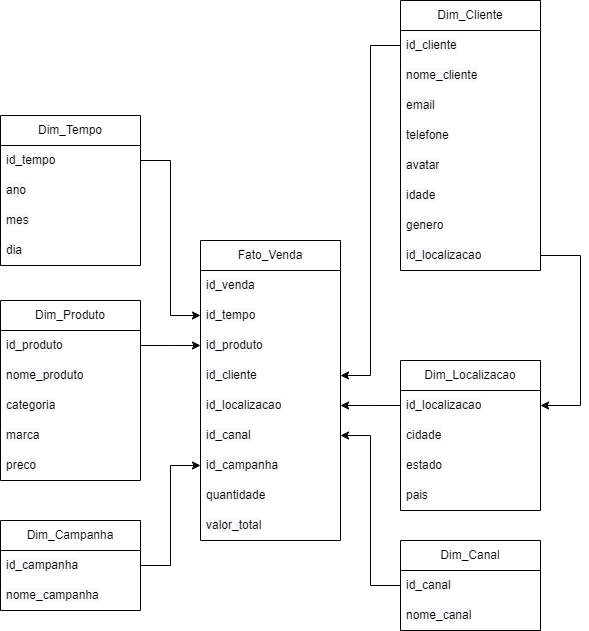

The diagram above was exported from draw.io. Its source (the exported page's mxGraphModel, read from the mxfile embedded in the PNG):
<mxGraphModel dx="2261" dy="738" grid="1" gridSize="10" guides="1" tooltips="1" connect="1" arrows="1" fold="1" page="1" pageScale="1" pageWidth="827" pageHeight="1169" math="0" shadow="0">
  <root>
    <mxCell id="0" />
    <mxCell id="1" parent="0" />
    <mxCell id="IE1BwV5bnImPkAkkBF8V-1" value="Fato_Venda" style="swimlane;fontStyle=0;childLayout=stackLayout;horizontal=1;startSize=30;horizontalStack=0;resizeParent=1;resizeParentMax=0;resizeLast=0;collapsible=1;marginBottom=0;whiteSpace=wrap;html=1;" vertex="1" parent="1">
      <mxGeometry x="-70" y="450" width="140" height="300" as="geometry" />
    </mxCell>
    <mxCell id="IE1BwV5bnImPkAkkBF8V-2" value="&lt;span style=&quot;font-family: Helvetica, &amp;quot;VP Default&amp;quot;; text-wrap: nowrap; background-color: rgb(248, 249, 250);&quot;&gt;id_venda&lt;/span&gt;" style="text;strokeColor=none;fillColor=none;align=left;verticalAlign=middle;spacingLeft=4;spacingRight=4;overflow=hidden;points=[[0,0.5],[1,0.5]];portConstraint=eastwest;rotatable=0;whiteSpace=wrap;html=1;" vertex="1" parent="IE1BwV5bnImPkAkkBF8V-1">
      <mxGeometry y="30" width="140" height="30" as="geometry" />
    </mxCell>
    <mxCell id="IE1BwV5bnImPkAkkBF8V-3" value="&lt;span style=&quot;font-family: Helvetica, &amp;quot;VP Default&amp;quot;; text-wrap: nowrap; background-color: rgb(248, 249, 250);&quot;&gt;id_tempo&lt;/span&gt;" style="text;strokeColor=none;fillColor=none;align=left;verticalAlign=middle;spacingLeft=4;spacingRight=4;overflow=hidden;points=[[0,0.5],[1,0.5]];portConstraint=eastwest;rotatable=0;whiteSpace=wrap;html=1;" vertex="1" parent="IE1BwV5bnImPkAkkBF8V-1">
      <mxGeometry y="60" width="140" height="30" as="geometry" />
    </mxCell>
    <mxCell id="IE1BwV5bnImPkAkkBF8V-4" value="&lt;span style=&quot;font-family: Helvetica, &amp;quot;VP Default&amp;quot;; text-wrap: nowrap; background-color: rgb(248, 249, 250);&quot;&gt;id_produto&lt;/span&gt;" style="text;strokeColor=none;fillColor=none;align=left;verticalAlign=middle;spacingLeft=4;spacingRight=4;overflow=hidden;points=[[0,0.5],[1,0.5]];portConstraint=eastwest;rotatable=0;whiteSpace=wrap;html=1;" vertex="1" parent="IE1BwV5bnImPkAkkBF8V-1">
      <mxGeometry y="90" width="140" height="30" as="geometry" />
    </mxCell>
    <mxCell id="IE1BwV5bnImPkAkkBF8V-7" value="&lt;span style=&quot;font-family: Helvetica, &amp;quot;VP Default&amp;quot;; text-wrap: nowrap; background-color: rgb(248, 249, 250);&quot;&gt;id_cliente&lt;/span&gt;" style="text;strokeColor=none;fillColor=none;align=left;verticalAlign=middle;spacingLeft=4;spacingRight=4;overflow=hidden;points=[[0,0.5],[1,0.5]];portConstraint=eastwest;rotatable=0;whiteSpace=wrap;html=1;" vertex="1" parent="IE1BwV5bnImPkAkkBF8V-1">
      <mxGeometry y="120" width="140" height="30" as="geometry" />
    </mxCell>
    <mxCell id="IE1BwV5bnImPkAkkBF8V-9" value="&lt;span style=&quot;font-family: Helvetica, &amp;quot;VP Default&amp;quot;; text-wrap: nowrap; background-color: rgb(248, 249, 250);&quot;&gt;id_localizacao&lt;/span&gt;" style="text;strokeColor=none;fillColor=none;align=left;verticalAlign=middle;spacingLeft=4;spacingRight=4;overflow=hidden;points=[[0,0.5],[1,0.5]];portConstraint=eastwest;rotatable=0;whiteSpace=wrap;html=1;" vertex="1" parent="IE1BwV5bnImPkAkkBF8V-1">
      <mxGeometry y="150" width="140" height="30" as="geometry" />
    </mxCell>
    <mxCell id="IE1BwV5bnImPkAkkBF8V-10" value="&lt;span style=&quot;font-family: Helvetica, &amp;quot;VP Default&amp;quot;; text-wrap: nowrap; background-color: rgb(248, 249, 250);&quot;&gt;id_canal&lt;/span&gt;" style="text;strokeColor=none;fillColor=none;align=left;verticalAlign=middle;spacingLeft=4;spacingRight=4;overflow=hidden;points=[[0,0.5],[1,0.5]];portConstraint=eastwest;rotatable=0;whiteSpace=wrap;html=1;" vertex="1" parent="IE1BwV5bnImPkAkkBF8V-1">
      <mxGeometry y="180" width="140" height="30" as="geometry" />
    </mxCell>
    <mxCell id="IE1BwV5bnImPkAkkBF8V-11" value="&lt;span style=&quot;font-family: Helvetica, &amp;quot;VP Default&amp;quot;; text-wrap: nowrap; background-color: rgb(248, 249, 250);&quot;&gt;id_campanha&lt;/span&gt;" style="text;strokeColor=none;fillColor=none;align=left;verticalAlign=middle;spacingLeft=4;spacingRight=4;overflow=hidden;points=[[0,0.5],[1,0.5]];portConstraint=eastwest;rotatable=0;whiteSpace=wrap;html=1;" vertex="1" parent="IE1BwV5bnImPkAkkBF8V-1">
      <mxGeometry y="210" width="140" height="30" as="geometry" />
    </mxCell>
    <mxCell id="IE1BwV5bnImPkAkkBF8V-8" value="&lt;span style=&quot;font-family: Helvetica, &amp;quot;VP Default&amp;quot;; text-wrap: nowrap; background-color: rgb(248, 249, 250);&quot;&gt;quantidade&lt;/span&gt;" style="text;strokeColor=none;fillColor=none;align=left;verticalAlign=middle;spacingLeft=4;spacingRight=4;overflow=hidden;points=[[0,0.5],[1,0.5]];portConstraint=eastwest;rotatable=0;whiteSpace=wrap;html=1;" vertex="1" parent="IE1BwV5bnImPkAkkBF8V-1">
      <mxGeometry y="240" width="140" height="30" as="geometry" />
    </mxCell>
    <mxCell id="IE1BwV5bnImPkAkkBF8V-12" value="&lt;span style=&quot;font-family: Helvetica, &amp;quot;VP Default&amp;quot;; text-wrap: nowrap; background-color: rgb(248, 249, 250);&quot;&gt;valor_total&lt;/span&gt;" style="text;strokeColor=none;fillColor=none;align=left;verticalAlign=middle;spacingLeft=4;spacingRight=4;overflow=hidden;points=[[0,0.5],[1,0.5]];portConstraint=eastwest;rotatable=0;whiteSpace=wrap;html=1;" vertex="1" parent="IE1BwV5bnImPkAkkBF8V-1">
      <mxGeometry y="270" width="140" height="30" as="geometry" />
    </mxCell>
    <mxCell id="IE1BwV5bnImPkAkkBF8V-60" style="edgeStyle=elbowEdgeStyle;rounded=0;orthogonalLoop=1;jettySize=auto;html=1;entryX=0;entryY=0.5;entryDx=0;entryDy=0;exitX=1;exitY=0.5;exitDx=0;exitDy=0;" edge="1" parent="1" source="IE1BwV5bnImPkAkkBF8V-14" target="IE1BwV5bnImPkAkkBF8V-11">
      <mxGeometry relative="1" as="geometry" />
    </mxCell>
    <mxCell id="IE1BwV5bnImPkAkkBF8V-13" value="Dim_Campanha" style="swimlane;fontStyle=0;childLayout=stackLayout;horizontal=1;startSize=30;horizontalStack=0;resizeParent=1;resizeParentMax=0;resizeLast=0;collapsible=1;marginBottom=0;whiteSpace=wrap;html=1;" vertex="1" parent="1">
      <mxGeometry x="-270" y="730" width="140" height="90" as="geometry" />
    </mxCell>
    <mxCell id="IE1BwV5bnImPkAkkBF8V-14" value="&lt;span style=&quot;font-family: Helvetica, &amp;quot;VP Default&amp;quot;; text-wrap: nowrap; background-color: rgb(248, 249, 250);&quot;&gt;id_campanha&lt;/span&gt;" style="text;strokeColor=none;fillColor=none;align=left;verticalAlign=middle;spacingLeft=4;spacingRight=4;overflow=hidden;points=[[0,0.5],[1,0.5]];portConstraint=eastwest;rotatable=0;whiteSpace=wrap;html=1;" vertex="1" parent="IE1BwV5bnImPkAkkBF8V-13">
      <mxGeometry y="30" width="140" height="30" as="geometry" />
    </mxCell>
    <mxCell id="IE1BwV5bnImPkAkkBF8V-15" value="&lt;span style=&quot;font-family: Helvetica, &amp;quot;VP Default&amp;quot;; text-wrap: nowrap; background-color: rgb(248, 249, 250);&quot;&gt;nome_campanha&lt;/span&gt;" style="text;strokeColor=none;fillColor=none;align=left;verticalAlign=middle;spacingLeft=4;spacingRight=4;overflow=hidden;points=[[0,0.5],[1,0.5]];portConstraint=eastwest;rotatable=0;whiteSpace=wrap;html=1;" vertex="1" parent="IE1BwV5bnImPkAkkBF8V-13">
      <mxGeometry y="60" width="140" height="30" as="geometry" />
    </mxCell>
    <mxCell id="IE1BwV5bnImPkAkkBF8V-24" value="Dim_Canal" style="swimlane;fontStyle=0;childLayout=stackLayout;horizontal=1;startSize=30;horizontalStack=0;resizeParent=1;resizeParentMax=0;resizeLast=0;collapsible=1;marginBottom=0;whiteSpace=wrap;html=1;" vertex="1" parent="1">
      <mxGeometry x="130" y="750" width="140" height="90" as="geometry" />
    </mxCell>
    <mxCell id="IE1BwV5bnImPkAkkBF8V-25" value="&lt;span style=&quot;font-family: Helvetica, &amp;quot;VP Default&amp;quot;; text-wrap: nowrap; background-color: rgb(248, 249, 250);&quot;&gt;id_canal&lt;/span&gt;" style="text;strokeColor=none;fillColor=none;align=left;verticalAlign=middle;spacingLeft=4;spacingRight=4;overflow=hidden;points=[[0,0.5],[1,0.5]];portConstraint=eastwest;rotatable=0;whiteSpace=wrap;html=1;" vertex="1" parent="IE1BwV5bnImPkAkkBF8V-24">
      <mxGeometry y="30" width="140" height="30" as="geometry" />
    </mxCell>
    <mxCell id="IE1BwV5bnImPkAkkBF8V-26" value="&lt;span style=&quot;font-family: Helvetica, &amp;quot;VP Default&amp;quot;; text-wrap: nowrap; background-color: rgb(248, 249, 250);&quot;&gt;nome_canal&lt;/span&gt;" style="text;strokeColor=none;fillColor=none;align=left;verticalAlign=middle;spacingLeft=4;spacingRight=4;overflow=hidden;points=[[0,0.5],[1,0.5]];portConstraint=eastwest;rotatable=0;whiteSpace=wrap;html=1;" vertex="1" parent="IE1BwV5bnImPkAkkBF8V-24">
      <mxGeometry y="60" width="140" height="30" as="geometry" />
    </mxCell>
    <mxCell id="IE1BwV5bnImPkAkkBF8V-27" value="Dim_Cliente" style="swimlane;fontStyle=0;childLayout=stackLayout;horizontal=1;startSize=30;horizontalStack=0;resizeParent=1;resizeParentMax=0;resizeLast=0;collapsible=1;marginBottom=0;whiteSpace=wrap;html=1;" vertex="1" parent="1">
      <mxGeometry x="130" y="210" width="140" height="270" as="geometry" />
    </mxCell>
    <mxCell id="IE1BwV5bnImPkAkkBF8V-28" value="&lt;span style=&quot;font-family: Helvetica, &amp;quot;VP Default&amp;quot;; text-wrap: nowrap; background-color: rgb(248, 249, 250);&quot;&gt;id_cliente&lt;/span&gt;" style="text;strokeColor=none;fillColor=none;align=left;verticalAlign=middle;spacingLeft=4;spacingRight=4;overflow=hidden;points=[[0,0.5],[1,0.5]];portConstraint=eastwest;rotatable=0;whiteSpace=wrap;html=1;" vertex="1" parent="IE1BwV5bnImPkAkkBF8V-27">
      <mxGeometry y="30" width="140" height="30" as="geometry" />
    </mxCell>
    <mxCell id="IE1BwV5bnImPkAkkBF8V-29" value="&lt;span style=&quot;font-family: Helvetica, &amp;quot;VP Default&amp;quot;; text-wrap: nowrap; background-color: rgb(248, 249, 250);&quot;&gt;nome_cliente&lt;/span&gt;" style="text;strokeColor=none;fillColor=none;align=left;verticalAlign=middle;spacingLeft=4;spacingRight=4;overflow=hidden;points=[[0,0.5],[1,0.5]];portConstraint=eastwest;rotatable=0;whiteSpace=wrap;html=1;" vertex="1" parent="IE1BwV5bnImPkAkkBF8V-27">
      <mxGeometry y="60" width="140" height="30" as="geometry" />
    </mxCell>
    <mxCell id="IE1BwV5bnImPkAkkBF8V-30" value="&lt;span style=&quot;font-family: Helvetica, &amp;quot;VP Default&amp;quot;; text-wrap: nowrap; background-color: rgb(248, 249, 250);&quot;&gt;email&lt;/span&gt;" style="text;strokeColor=none;fillColor=none;align=left;verticalAlign=middle;spacingLeft=4;spacingRight=4;overflow=hidden;points=[[0,0.5],[1,0.5]];portConstraint=eastwest;rotatable=0;whiteSpace=wrap;html=1;" vertex="1" parent="IE1BwV5bnImPkAkkBF8V-27">
      <mxGeometry y="90" width="140" height="30" as="geometry" />
    </mxCell>
    <mxCell id="IE1BwV5bnImPkAkkBF8V-31" value="&lt;span style=&quot;font-family: Helvetica, &amp;quot;VP Default&amp;quot;; text-wrap: nowrap; background-color: rgb(248, 249, 250);&quot;&gt;telefone&lt;/span&gt;" style="text;strokeColor=none;fillColor=none;align=left;verticalAlign=middle;spacingLeft=4;spacingRight=4;overflow=hidden;points=[[0,0.5],[1,0.5]];portConstraint=eastwest;rotatable=0;whiteSpace=wrap;html=1;" vertex="1" parent="IE1BwV5bnImPkAkkBF8V-27">
      <mxGeometry y="120" width="140" height="30" as="geometry" />
    </mxCell>
    <mxCell id="IE1BwV5bnImPkAkkBF8V-32" value="&lt;span style=&quot;font-family: Helvetica, &amp;quot;VP Default&amp;quot;; text-wrap: nowrap; background-color: rgb(248, 249, 250);&quot;&gt;avatar&lt;/span&gt;" style="text;strokeColor=none;fillColor=none;align=left;verticalAlign=middle;spacingLeft=4;spacingRight=4;overflow=hidden;points=[[0,0.5],[1,0.5]];portConstraint=eastwest;rotatable=0;whiteSpace=wrap;html=1;" vertex="1" parent="IE1BwV5bnImPkAkkBF8V-27">
      <mxGeometry y="150" width="140" height="30" as="geometry" />
    </mxCell>
    <mxCell id="IE1BwV5bnImPkAkkBF8V-67" value="&lt;span style=&quot;font-family: Helvetica, &amp;quot;VP Default&amp;quot;; text-wrap: nowrap; background-color: rgb(248, 249, 250);&quot;&gt;idade&lt;/span&gt;" style="text;strokeColor=none;fillColor=none;align=left;verticalAlign=middle;spacingLeft=4;spacingRight=4;overflow=hidden;points=[[0,0.5],[1,0.5]];portConstraint=eastwest;rotatable=0;whiteSpace=wrap;html=1;" vertex="1" parent="IE1BwV5bnImPkAkkBF8V-27">
      <mxGeometry y="180" width="140" height="30" as="geometry" />
    </mxCell>
    <mxCell id="IE1BwV5bnImPkAkkBF8V-68" value="&lt;span style=&quot;font-family: Helvetica, &amp;quot;VP Default&amp;quot;; text-wrap: nowrap; background-color: rgb(248, 249, 250);&quot;&gt;genero&lt;/span&gt;" style="text;strokeColor=none;fillColor=none;align=left;verticalAlign=middle;spacingLeft=4;spacingRight=4;overflow=hidden;points=[[0,0.5],[1,0.5]];portConstraint=eastwest;rotatable=0;whiteSpace=wrap;html=1;" vertex="1" parent="IE1BwV5bnImPkAkkBF8V-27">
      <mxGeometry y="210" width="140" height="30" as="geometry" />
    </mxCell>
    <mxCell id="IE1BwV5bnImPkAkkBF8V-69" value="&lt;span style=&quot;font-family: Helvetica, &amp;quot;VP Default&amp;quot;; text-wrap: nowrap; background-color: rgb(248, 249, 250);&quot;&gt;id_localizacao&lt;/span&gt;" style="text;strokeColor=none;fillColor=none;align=left;verticalAlign=middle;spacingLeft=4;spacingRight=4;overflow=hidden;points=[[0,0.5],[1,0.5]];portConstraint=eastwest;rotatable=0;whiteSpace=wrap;html=1;" vertex="1" parent="IE1BwV5bnImPkAkkBF8V-27">
      <mxGeometry y="240" width="140" height="30" as="geometry" />
    </mxCell>
    <mxCell id="IE1BwV5bnImPkAkkBF8V-38" value="Dim_Localizacao" style="swimlane;fontStyle=0;childLayout=stackLayout;horizontal=1;startSize=30;horizontalStack=0;resizeParent=1;resizeParentMax=0;resizeLast=0;collapsible=1;marginBottom=0;whiteSpace=wrap;html=1;" vertex="1" parent="1">
      <mxGeometry x="130" y="570" width="140" height="150" as="geometry" />
    </mxCell>
    <mxCell id="IE1BwV5bnImPkAkkBF8V-39" value="&lt;span style=&quot;font-family: Helvetica, &amp;quot;VP Default&amp;quot;; text-wrap: nowrap; background-color: rgb(248, 249, 250);&quot;&gt;id_localizacao&lt;/span&gt;" style="text;strokeColor=none;fillColor=none;align=left;verticalAlign=middle;spacingLeft=4;spacingRight=4;overflow=hidden;points=[[0,0.5],[1,0.5]];portConstraint=eastwest;rotatable=0;whiteSpace=wrap;html=1;" vertex="1" parent="IE1BwV5bnImPkAkkBF8V-38">
      <mxGeometry y="30" width="140" height="30" as="geometry" />
    </mxCell>
    <mxCell id="IE1BwV5bnImPkAkkBF8V-40" value="&lt;span style=&quot;font-family: Helvetica, &amp;quot;VP Default&amp;quot;; text-wrap: nowrap; background-color: rgb(248, 249, 250);&quot;&gt;cidade&lt;/span&gt;" style="text;strokeColor=none;fillColor=none;align=left;verticalAlign=middle;spacingLeft=4;spacingRight=4;overflow=hidden;points=[[0,0.5],[1,0.5]];portConstraint=eastwest;rotatable=0;whiteSpace=wrap;html=1;" vertex="1" parent="IE1BwV5bnImPkAkkBF8V-38">
      <mxGeometry y="60" width="140" height="30" as="geometry" />
    </mxCell>
    <mxCell id="IE1BwV5bnImPkAkkBF8V-41" value="&lt;span style=&quot;font-family: Helvetica, &amp;quot;VP Default&amp;quot;; text-wrap: nowrap; background-color: rgb(248, 249, 250);&quot;&gt;estado&lt;/span&gt;" style="text;strokeColor=none;fillColor=none;align=left;verticalAlign=middle;spacingLeft=4;spacingRight=4;overflow=hidden;points=[[0,0.5],[1,0.5]];portConstraint=eastwest;rotatable=0;whiteSpace=wrap;html=1;" vertex="1" parent="IE1BwV5bnImPkAkkBF8V-38">
      <mxGeometry y="90" width="140" height="30" as="geometry" />
    </mxCell>
    <mxCell id="IE1BwV5bnImPkAkkBF8V-42" value="&lt;span style=&quot;font-family: Helvetica, &amp;quot;VP Default&amp;quot;; text-wrap: nowrap; background-color: rgb(248, 249, 250);&quot;&gt;pais&lt;/span&gt;" style="text;strokeColor=none;fillColor=none;align=left;verticalAlign=middle;spacingLeft=4;spacingRight=4;overflow=hidden;points=[[0,0.5],[1,0.5]];portConstraint=eastwest;rotatable=0;whiteSpace=wrap;html=1;" vertex="1" parent="IE1BwV5bnImPkAkkBF8V-38">
      <mxGeometry y="120" width="140" height="30" as="geometry" />
    </mxCell>
    <mxCell id="IE1BwV5bnImPkAkkBF8V-44" value="Dim_Produto" style="swimlane;fontStyle=0;childLayout=stackLayout;horizontal=1;startSize=30;horizontalStack=0;resizeParent=1;resizeParentMax=0;resizeLast=0;collapsible=1;marginBottom=0;whiteSpace=wrap;html=1;" vertex="1" parent="1">
      <mxGeometry x="-270" y="510" width="140" height="180" as="geometry" />
    </mxCell>
    <mxCell id="IE1BwV5bnImPkAkkBF8V-45" value="&lt;span style=&quot;font-family: Helvetica, &amp;quot;VP Default&amp;quot;; text-wrap: nowrap; background-color: rgb(248, 249, 250);&quot;&gt;id_produto&lt;/span&gt;" style="text;strokeColor=none;fillColor=none;align=left;verticalAlign=middle;spacingLeft=4;spacingRight=4;overflow=hidden;points=[[0,0.5],[1,0.5]];portConstraint=eastwest;rotatable=0;whiteSpace=wrap;html=1;" vertex="1" parent="IE1BwV5bnImPkAkkBF8V-44">
      <mxGeometry y="30" width="140" height="30" as="geometry" />
    </mxCell>
    <mxCell id="IE1BwV5bnImPkAkkBF8V-46" value="&lt;span style=&quot;font-family: Helvetica, &amp;quot;VP Default&amp;quot;; text-wrap: nowrap; background-color: rgb(248, 249, 250);&quot;&gt;nome_produto&lt;/span&gt;" style="text;strokeColor=none;fillColor=none;align=left;verticalAlign=middle;spacingLeft=4;spacingRight=4;overflow=hidden;points=[[0,0.5],[1,0.5]];portConstraint=eastwest;rotatable=0;whiteSpace=wrap;html=1;" vertex="1" parent="IE1BwV5bnImPkAkkBF8V-44">
      <mxGeometry y="60" width="140" height="30" as="geometry" />
    </mxCell>
    <mxCell id="IE1BwV5bnImPkAkkBF8V-47" value="&lt;span style=&quot;font-family: Helvetica, &amp;quot;VP Default&amp;quot;; text-wrap: nowrap; background-color: rgb(248, 249, 250);&quot;&gt;categoria&lt;/span&gt;" style="text;strokeColor=none;fillColor=none;align=left;verticalAlign=middle;spacingLeft=4;spacingRight=4;overflow=hidden;points=[[0,0.5],[1,0.5]];portConstraint=eastwest;rotatable=0;whiteSpace=wrap;html=1;" vertex="1" parent="IE1BwV5bnImPkAkkBF8V-44">
      <mxGeometry y="90" width="140" height="30" as="geometry" />
    </mxCell>
    <mxCell id="IE1BwV5bnImPkAkkBF8V-48" value="&lt;span style=&quot;font-family: Helvetica, &amp;quot;VP Default&amp;quot;; text-wrap: nowrap; background-color: rgb(248, 249, 250);&quot;&gt;marca&lt;/span&gt;" style="text;strokeColor=none;fillColor=none;align=left;verticalAlign=middle;spacingLeft=4;spacingRight=4;overflow=hidden;points=[[0,0.5],[1,0.5]];portConstraint=eastwest;rotatable=0;whiteSpace=wrap;html=1;" vertex="1" parent="IE1BwV5bnImPkAkkBF8V-44">
      <mxGeometry y="120" width="140" height="30" as="geometry" />
    </mxCell>
    <mxCell id="IE1BwV5bnImPkAkkBF8V-49" value="&lt;span style=&quot;font-family: Helvetica, &amp;quot;VP Default&amp;quot;; text-wrap: nowrap; background-color: rgb(248, 249, 250);&quot;&gt;preco&lt;/span&gt;" style="text;strokeColor=none;fillColor=none;align=left;verticalAlign=middle;spacingLeft=4;spacingRight=4;overflow=hidden;points=[[0,0.5],[1,0.5]];portConstraint=eastwest;rotatable=0;whiteSpace=wrap;html=1;" vertex="1" parent="IE1BwV5bnImPkAkkBF8V-44">
      <mxGeometry y="150" width="140" height="30" as="geometry" />
    </mxCell>
    <mxCell id="IE1BwV5bnImPkAkkBF8V-51" value="Dim_Tempo" style="swimlane;fontStyle=0;childLayout=stackLayout;horizontal=1;startSize=30;horizontalStack=0;resizeParent=1;resizeParentMax=0;resizeLast=0;collapsible=1;marginBottom=0;whiteSpace=wrap;html=1;" vertex="1" parent="1">
      <mxGeometry x="-270" y="325" width="140" height="150" as="geometry" />
    </mxCell>
    <mxCell id="IE1BwV5bnImPkAkkBF8V-52" value="&lt;span style=&quot;font-family: Helvetica, &amp;quot;VP Default&amp;quot;; text-wrap: nowrap; background-color: rgb(248, 249, 250);&quot;&gt;id_tempo&lt;/span&gt;" style="text;strokeColor=none;fillColor=none;align=left;verticalAlign=middle;spacingLeft=4;spacingRight=4;overflow=hidden;points=[[0,0.5],[1,0.5]];portConstraint=eastwest;rotatable=0;whiteSpace=wrap;html=1;shadow=0;" vertex="1" parent="IE1BwV5bnImPkAkkBF8V-51">
      <mxGeometry y="30" width="140" height="30" as="geometry" />
    </mxCell>
    <mxCell id="IE1BwV5bnImPkAkkBF8V-53" value="&lt;span style=&quot;font-family: Helvetica, &amp;quot;VP Default&amp;quot;; text-wrap: nowrap; background-color: rgb(248, 249, 250);&quot;&gt;ano&lt;/span&gt;" style="text;strokeColor=none;fillColor=none;align=left;verticalAlign=middle;spacingLeft=4;spacingRight=4;overflow=hidden;points=[[0,0.5],[1,0.5]];portConstraint=eastwest;rotatable=0;whiteSpace=wrap;html=1;" vertex="1" parent="IE1BwV5bnImPkAkkBF8V-51">
      <mxGeometry y="60" width="140" height="30" as="geometry" />
    </mxCell>
    <mxCell id="IE1BwV5bnImPkAkkBF8V-54" value="&lt;span style=&quot;font-family: Helvetica, &amp;quot;VP Default&amp;quot;; text-wrap: nowrap; background-color: rgb(248, 249, 250);&quot;&gt;mes&lt;/span&gt;" style="text;strokeColor=none;fillColor=none;align=left;verticalAlign=middle;spacingLeft=4;spacingRight=4;overflow=hidden;points=[[0,0.5],[1,0.5]];portConstraint=eastwest;rotatable=0;whiteSpace=wrap;html=1;" vertex="1" parent="IE1BwV5bnImPkAkkBF8V-51">
      <mxGeometry y="90" width="140" height="30" as="geometry" />
    </mxCell>
    <mxCell id="IE1BwV5bnImPkAkkBF8V-55" value="&lt;span style=&quot;font-family: Helvetica, &amp;quot;VP Default&amp;quot;; text-wrap: nowrap; background-color: rgb(248, 249, 250);&quot;&gt;dia&lt;/span&gt;" style="text;strokeColor=none;fillColor=none;align=left;verticalAlign=middle;spacingLeft=4;spacingRight=4;overflow=hidden;points=[[0,0.5],[1,0.5]];portConstraint=eastwest;rotatable=0;whiteSpace=wrap;html=1;" vertex="1" parent="IE1BwV5bnImPkAkkBF8V-51">
      <mxGeometry y="120" width="140" height="30" as="geometry" />
    </mxCell>
    <mxCell id="IE1BwV5bnImPkAkkBF8V-59" style="edgeStyle=elbowEdgeStyle;rounded=0;orthogonalLoop=1;jettySize=auto;html=1;" edge="1" parent="1" source="IE1BwV5bnImPkAkkBF8V-52" target="IE1BwV5bnImPkAkkBF8V-3">
      <mxGeometry relative="1" as="geometry" />
    </mxCell>
    <mxCell id="IE1BwV5bnImPkAkkBF8V-61" style="edgeStyle=elbowEdgeStyle;rounded=0;orthogonalLoop=1;jettySize=auto;html=1;entryX=1;entryY=0.5;entryDx=0;entryDy=0;" edge="1" parent="1" source="IE1BwV5bnImPkAkkBF8V-25" target="IE1BwV5bnImPkAkkBF8V-10">
      <mxGeometry relative="1" as="geometry" />
    </mxCell>
    <mxCell id="IE1BwV5bnImPkAkkBF8V-62" style="edgeStyle=elbowEdgeStyle;rounded=0;orthogonalLoop=1;jettySize=auto;html=1;entryX=1;entryY=0.5;entryDx=0;entryDy=0;" edge="1" parent="1" source="IE1BwV5bnImPkAkkBF8V-28" target="IE1BwV5bnImPkAkkBF8V-7">
      <mxGeometry relative="1" as="geometry" />
    </mxCell>
    <mxCell id="IE1BwV5bnImPkAkkBF8V-63" style="edgeStyle=elbowEdgeStyle;rounded=0;orthogonalLoop=1;jettySize=auto;html=1;entryX=1;entryY=0.5;entryDx=0;entryDy=0;" edge="1" parent="1" source="IE1BwV5bnImPkAkkBF8V-39" target="IE1BwV5bnImPkAkkBF8V-9">
      <mxGeometry relative="1" as="geometry" />
    </mxCell>
    <mxCell id="IE1BwV5bnImPkAkkBF8V-64" style="edgeStyle=elbowEdgeStyle;rounded=0;orthogonalLoop=1;jettySize=auto;html=1;entryX=0;entryY=0.5;entryDx=0;entryDy=0;" edge="1" parent="1" source="IE1BwV5bnImPkAkkBF8V-45" target="IE1BwV5bnImPkAkkBF8V-4">
      <mxGeometry relative="1" as="geometry" />
    </mxCell>
    <mxCell id="IE1BwV5bnImPkAkkBF8V-73" style="edgeStyle=elbowEdgeStyle;rounded=0;orthogonalLoop=1;jettySize=auto;html=1;entryX=1;entryY=0.5;entryDx=0;entryDy=0;exitX=1;exitY=0.5;exitDx=0;exitDy=0;" edge="1" parent="1" source="IE1BwV5bnImPkAkkBF8V-69" target="IE1BwV5bnImPkAkkBF8V-39">
      <mxGeometry relative="1" as="geometry">
        <Array as="points">
          <mxPoint x="310" y="540" />
        </Array>
      </mxGeometry>
    </mxCell>
  </root>
</mxGraphModel>